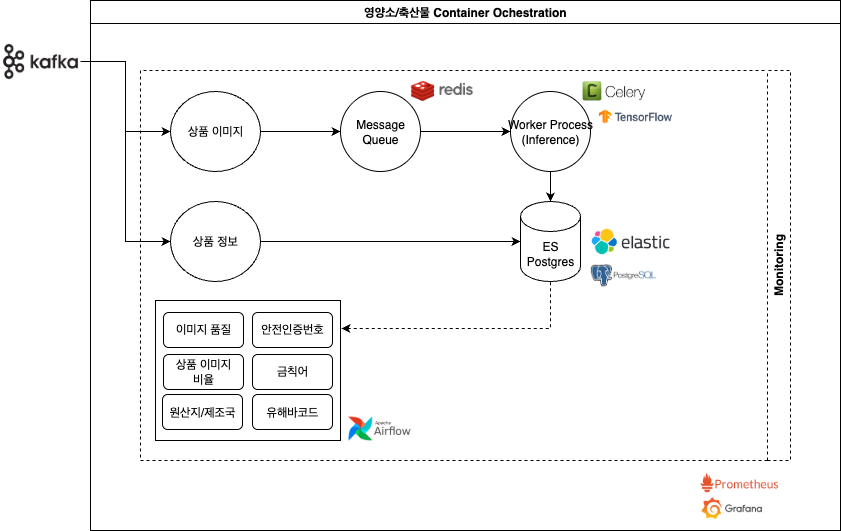

The diagram above was exported from draw.io. Its source (the exported page's mxGraphModel, read from the mxfile embedded in the PNG):
<mxGraphModel dx="1645" dy="936" grid="1" gridSize="10" guides="1" tooltips="1" connect="1" arrows="1" fold="1" page="0" pageScale="1" pageWidth="1169" pageHeight="827" math="0" shadow="0">
  <root>
    <mxCell id="0" />
    <mxCell id="1" parent="0" />
    <mxCell id="2" style="edgeStyle=orthogonalEdgeStyle;rounded=0;orthogonalLoop=1;jettySize=auto;html=1;entryX=0;entryY=0.5;entryDx=0;entryDy=0;exitX=1;exitY=0.5;exitDx=0;exitDy=0;" edge="1" parent="1" source="32" target="6">
      <mxGeometry relative="1" as="geometry">
        <mxPoint x="-662.4100000000001" y="-159" as="sourcePoint" />
      </mxGeometry>
    </mxCell>
    <mxCell id="3" style="edgeStyle=orthogonalEdgeStyle;rounded=0;orthogonalLoop=1;jettySize=auto;html=1;entryX=0;entryY=0.5;entryDx=0;entryDy=0;exitX=1;exitY=0.5;exitDx=0;exitDy=0;" edge="1" parent="1" source="32" target="8">
      <mxGeometry relative="1" as="geometry">
        <mxPoint x="-662.4100000000001" y="-159" as="sourcePoint" />
      </mxGeometry>
    </mxCell>
    <mxCell id="4" value="영양소/축산물 Container Ochestration" style="swimlane;whiteSpace=wrap;html=1;swimlaneLine=1;swimlaneHead=1;allowArrows=1;container=0;expand=1;" vertex="1" parent="1">
      <mxGeometry x="-660" y="-220" width="750" height="530" as="geometry" />
    </mxCell>
    <mxCell id="5" value="Monitoring" style="swimlane;horizontal=0;whiteSpace=wrap;html=1;flipV=1;flipH=1;dashed=1;" vertex="1" parent="4">
      <mxGeometry x="50" y="70" width="650" height="390" as="geometry" />
    </mxCell>
    <mxCell id="6" value="상품 이미지" style="ellipse;whiteSpace=wrap;html=1;" vertex="1" parent="5">
      <mxGeometry x="30" y="21" width="90" height="80" as="geometry" />
    </mxCell>
    <mxCell id="7" style="edgeStyle=orthogonalEdgeStyle;rounded=0;orthogonalLoop=1;jettySize=auto;html=1;" edge="1" parent="5" source="8" target="13">
      <mxGeometry relative="1" as="geometry" />
    </mxCell>
    <mxCell id="8" value="상품 정보" style="ellipse;whiteSpace=wrap;html=1;" vertex="1" parent="5">
      <mxGeometry x="30" y="131" width="90" height="80" as="geometry" />
    </mxCell>
    <mxCell id="9" value="&lt;span style=&quot;text-wrap: nowrap;&quot;&gt;&lt;span&gt;Message&lt;/span&gt;&lt;/span&gt;&lt;div&gt;&lt;span style=&quot;text-wrap: nowrap;&quot;&gt;&lt;span&gt;Queue&lt;/span&gt;&lt;/span&gt;&lt;/div&gt;" style="ellipse;whiteSpace=wrap;html=1;fontStyle=0" vertex="1" parent="5">
      <mxGeometry x="200" y="21" width="80" height="80" as="geometry" />
    </mxCell>
    <mxCell id="10" style="edgeStyle=orthogonalEdgeStyle;rounded=0;orthogonalLoop=1;jettySize=auto;html=1;entryX=0;entryY=0.5;entryDx=0;entryDy=0;exitX=1;exitY=0.5;exitDx=0;exitDy=0;" edge="1" parent="5" source="6" target="9">
      <mxGeometry relative="1" as="geometry">
        <mxPoint x="250" y="61.000000000000114" as="sourcePoint" />
      </mxGeometry>
    </mxCell>
    <mxCell id="11" value="&lt;span style=&quot;text-wrap: nowrap;&quot;&gt;&lt;span&gt;Worker Process&lt;/span&gt;&lt;/span&gt;&lt;div&gt;&lt;span style=&quot;text-wrap: nowrap;&quot;&gt;&lt;span&gt;(Inference)&lt;/span&gt;&lt;/span&gt;&lt;/div&gt;" style="ellipse;whiteSpace=wrap;html=1;fontStyle=0" vertex="1" parent="5">
      <mxGeometry x="370" y="21" width="80" height="80" as="geometry" />
    </mxCell>
    <mxCell id="12" value="" style="edgeStyle=orthogonalEdgeStyle;rounded=0;orthogonalLoop=1;jettySize=auto;html=1;" edge="1" parent="5" source="9" target="11">
      <mxGeometry relative="1" as="geometry" />
    </mxCell>
    <mxCell id="13" value="ES&lt;div&gt;Postgres&lt;/div&gt;" style="shape=cylinder3;whiteSpace=wrap;html=1;boundedLbl=1;backgroundOutline=1;size=15;" vertex="1" parent="5">
      <mxGeometry x="380" y="131" width="60" height="80" as="geometry" />
    </mxCell>
    <mxCell id="14" style="edgeStyle=orthogonalEdgeStyle;rounded=0;orthogonalLoop=1;jettySize=auto;html=1;entryX=0.5;entryY=0;entryDx=0;entryDy=0;entryPerimeter=0;" edge="1" parent="5" source="11" target="13">
      <mxGeometry relative="1" as="geometry" />
    </mxCell>
    <mxCell id="15" style="edgeStyle=orthogonalEdgeStyle;rounded=0;orthogonalLoop=1;jettySize=auto;html=1;entryX=0.5;entryY=1;entryDx=0;entryDy=0;entryPerimeter=0;startArrow=classic;startFill=1;endArrow=none;endFill=0;dashed=1;exitX=1.005;exitY=0.2;exitDx=0;exitDy=0;exitPerimeter=0;" edge="1" parent="5" source="21" target="13">
      <mxGeometry relative="1" as="geometry">
        <mxPoint x="260" y="300" as="sourcePoint" />
      </mxGeometry>
    </mxCell>
    <mxCell id="16" value="" style="shape=image;verticalLabelPosition=bottom;labelBackgroundColor=default;verticalAlign=top;aspect=fixed;imageAspect=0;image=https://upload.wikimedia.org/wikipedia/commons/d/de/AirflowLogo.png;" vertex="1" parent="5">
      <mxGeometry x="207.93" y="346" width="62.07" height="24" as="geometry" />
    </mxCell>
    <mxCell id="17" value="" style="shape=image;verticalLabelPosition=bottom;labelBackgroundColor=default;verticalAlign=top;aspect=fixed;imageAspect=0;image=https://miro.medium.com/v2/resize:fit:1200/1*i1d88Q8NNrRv6kjf7Ssw4g.png;" vertex="1" parent="5">
      <mxGeometry x="270" y="10" width="62.84" height="21" as="geometry" />
    </mxCell>
    <mxCell id="18" value="" style="shape=image;verticalLabelPosition=bottom;labelBackgroundColor=default;verticalAlign=top;aspect=fixed;imageAspect=0;image=https://images.velog.io/images/sensemint_/post/753eeeb7-1039-4809-9be5-76515b646448/celery.png;" vertex="1" parent="5">
      <mxGeometry x="430" y="0.5" width="85.72" height="40" as="geometry" />
    </mxCell>
    <mxCell id="19" value="" style="shape=image;verticalLabelPosition=bottom;labelBackgroundColor=default;verticalAlign=top;aspect=fixed;imageAspect=0;image=https://miro.medium.com/v2/resize:fit:610/1*mMq3Bem9r8ASAn1YwcTbEw.png;" vertex="1" parent="5">
      <mxGeometry x="450.36" y="190" width="65.36" height="30" as="geometry" />
    </mxCell>
    <mxCell id="20" value="" style="shape=image;verticalLabelPosition=bottom;labelBackgroundColor=default;verticalAlign=top;aspect=fixed;imageAspect=0;image=https://runcode-app-public.s3.amazonaws.com/images/elasticsearch-query-editor.original.png;" vertex="1" parent="5">
      <mxGeometry x="450.36" y="157.48000000000002" width="78.57" height="27.04" as="geometry" />
    </mxCell>
    <mxCell id="21" value="" style="rounded=0;whiteSpace=wrap;html=1;" vertex="1" parent="5">
      <mxGeometry x="15" y="230" width="185" height="140" as="geometry" />
    </mxCell>
    <mxCell id="22" value="이미지 품질" style="rounded=1;whiteSpace=wrap;html=1;" vertex="1" parent="5">
      <mxGeometry x="23" y="242" width="80" height="35" as="geometry" />
    </mxCell>
    <mxCell id="23" value="상품 이미지&lt;div&gt;비율&lt;/div&gt;" style="rounded=1;whiteSpace=wrap;html=1;" vertex="1" parent="5">
      <mxGeometry x="23" y="284" width="80" height="35" as="geometry" />
    </mxCell>
    <mxCell id="24" value="원산지/제조국" style="rounded=1;whiteSpace=wrap;html=1;" vertex="1" parent="5">
      <mxGeometry x="22" y="324" width="80" height="35" as="geometry" />
    </mxCell>
    <mxCell id="25" value="안전인증번호" style="rounded=1;whiteSpace=wrap;html=1;" vertex="1" parent="5">
      <mxGeometry x="112" y="242" width="80" height="35" as="geometry" />
    </mxCell>
    <mxCell id="26" value="금칙어" style="rounded=1;whiteSpace=wrap;html=1;" vertex="1" parent="5">
      <mxGeometry x="112" y="284" width="80" height="35" as="geometry" />
    </mxCell>
    <mxCell id="27" value="유해바코드" style="rounded=1;whiteSpace=wrap;html=1;" vertex="1" parent="5">
      <mxGeometry x="112" y="324" width="80" height="35" as="geometry" />
    </mxCell>
    <mxCell id="28" value="" style="shape=image;verticalLabelPosition=bottom;labelBackgroundColor=default;verticalAlign=top;aspect=fixed;imageAspect=0;image=https://www.tensorflow.org/images/tf_logo_horizontal.png;" vertex="1" parent="5">
      <mxGeometry x="450.36" y="31" width="89.32" height="30" as="geometry" />
    </mxCell>
    <mxCell id="29" value="" style="shape=image;verticalLabelPosition=bottom;labelBackgroundColor=default;verticalAlign=top;aspect=fixed;imageAspect=0;image=https://miro.medium.com/v2/resize:fit:800/1*XE0ObomSZ6cwRHKNZ751Vg.png;" vertex="1" parent="4">
      <mxGeometry x="610" y="470" width="80" height="27.8" as="geometry" />
    </mxCell>
    <mxCell id="30" value="" style="shape=image;verticalLabelPosition=bottom;labelBackgroundColor=default;verticalAlign=top;aspect=fixed;imageAspect=0;image=https://cdn.icon-icons.com/icons2/2699/PNG/512/grafana_logo_icon_171049.png;clipPath=inset(15.33% 3.67% 16.67% 4%);" vertex="1" parent="4">
      <mxGeometry x="610" y="496" width="62.42" height="22.99" as="geometry" />
    </mxCell>
    <mxCell id="31" value="" style="shape=image;verticalLabelPosition=bottom;labelBackgroundColor=default;verticalAlign=top;aspect=fixed;imageAspect=0;image=https://new.sevenhillstechnology.com/wp-content/uploads/2021/01/apm-logo-color-horizontal-1024x223.png;" vertex="1" parent="4">
      <mxGeometry x="80" y="40.00000000000023" width="95" height="20.69" as="geometry" />
    </mxCell>
    <mxCell id="32" value="" style="shape=image;verticalLabelPosition=bottom;labelBackgroundColor=default;verticalAlign=top;aspect=fixed;imageAspect=0;image=https://miro.medium.com/v2/resize:fit:1400/1*5V1PnKn68SvmEpXYI-3CPw.png;" vertex="1" parent="1">
      <mxGeometry x="-750" y="-179" width="80" height="40" as="geometry" />
    </mxCell>
  </root>
</mxGraphModel>